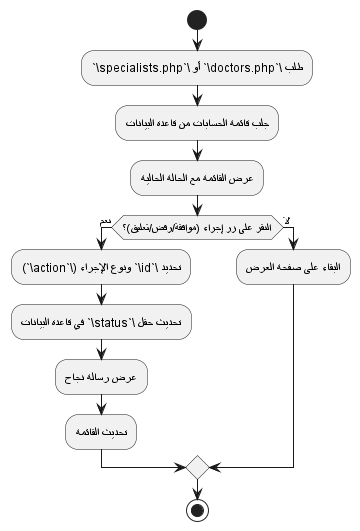

The diagram above was rendered by PlantUML. Its source (embedded in the PNG):
@startuml
skinparam defaultFontName Tajawal
start
:طلب \`doctors.php\` أو \`specialists.php\`;
:جلب قائمة الحسابات من قاعدة البيانات;
:عرض القائمة مع الحالة الحالية;

if (النقر على زر إجراء (موافقة/رفض/تعليق)؟) then (نعم)
  :تحديد \`id\` ونوع الإجراء (\`action\`);
  :تحديث حقل \`status\` في قاعدة البيانات;
  :عرض رسالة نجاح;
  :تحديث القائمة;
else (لا)
  :البقاء على صفحة العرض;
endif
stop
@enduml